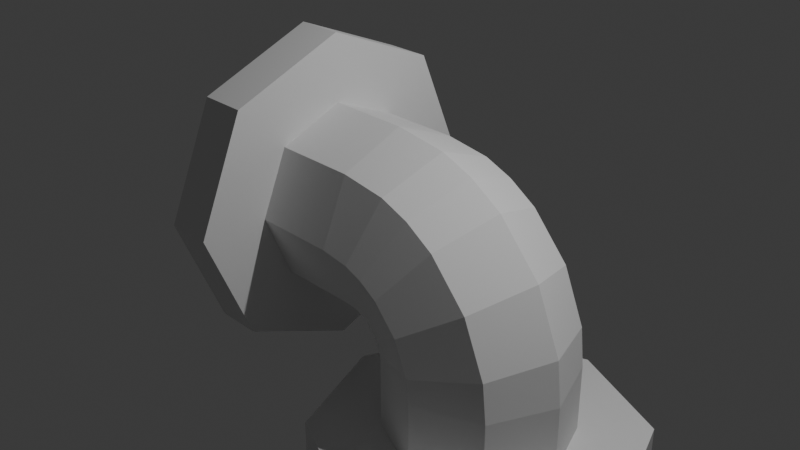 # Source: CANO_3_alt_2.blend  (saved by Blender 4.0.36; exported with 4.5.12 LTS)
import bpy
from mathutils import Matrix  # noqa: F401  (used for matrix-valued properties, if any)

bpy.ops.wm.read_factory_settings(use_empty=True)
scene = bpy.context.scene
scene.name = 'Scene'

# ---- collections
col_collection = bpy.data.collections.new('Collection'); scene.collection.children.link(col_collection)

# ---- world
world_world = bpy.data.worlds.new('World'); scene.world = world_world
world_world.use_nodes = True; world_world.node_tree.nodes.clear()
_N = world_world.node_tree.nodes; _L = world_world.node_tree.links
n0 = _N.new('ShaderNodeOutputWorld'); n0.name = 'World Output'; n0.location = (300, 300)
n1 = _N.new('ShaderNodeBackground'); n1.name = 'Background'; n1.location = (10, 300)
n1.inputs[0].default_value = (0.05088, 0.05088, 0.05088, 1.0)
_L.new(n1.outputs[0], n0.inputs[0])
n0.is_active_output = True
world_world.color = (0.05088, 0.05088, 0.05088)
world_world.use_sun_shadow = False
world_world.sun_shadow_jitter_overblur = 0.0

# ---- cameras
cam_camera = bpy.data.cameras.new('Camera')
cam_camera.clip_end = 100.0
cam_camera.ortho_scale = 7.314

# ---- lights
light_light = bpy.data.lights.new('Light', 'POINT')
light_light.transmission_factor = 0.0
light_light.use_soft_falloff = False
light_light.energy = 1000.0
light_light.shadow_soft_size = 0.1
light_light.shadow_maximum_resolution = 0.006
light_light.use_absolute_resolution = True

# ---- meshes
me_circle = bpy.data.meshes.new('Circle')
me_circle.from_pydata([(0.0, 1.0, 0.0), (-0.7071, 0.7071, 0.0), (-1.0, 0.0, 0.0), (-0.7071, -0.7071, 0.0), (0.0, -1.0, 0.0), (0.7071, -0.7071, 0.0), (1.0, 0.0, 0.0), (0.7071, 0.7071, 0.0), (1.188, 1.0, 1.188), (1.188, 0.7071, 1.895), (1.188, 0.0, 2.188), (1.188, -0.7071, 1.895), (1.188, -1.0, 1.188), (1.188, -0.7071, 0.4811), (1.188, 0.0, 0.1883), (1.188, 0.7071, 0.4811), (1.007, 0.0, 0.0515), (1.02, 0.0, 0.08398), (1.04, 0.0, 0.1161), (1.087, 0.0, 0.1585), (1.145, 0.0, 0.1833), (1.079, 0.7071, 0.4685), (0.9288, 0.7071, 0.4052), (0.8096, 0.7071, 0.2968), (0.7576, 0.7071, 0.2146), (0.7255, 0.7071, 0.1316), (0.04533, -1.0, 0.3251), (0.1248, -1.0, 0.5301), (0.253, -1.0, 0.733), (0.5474, -1.0, 1.001), (0.9176, -1.0, 1.157), (1.079, -0.7071, 0.4685), (0.9288, -0.7071, 0.4052), (0.8096, -0.7071, 0.2968), (0.7576, -0.7071, 0.2146), (0.7255, -0.7071, 0.1316), (-0.9165, 0.0, 0.5986), (-0.7702, 0.0, 0.9762), (-0.5341, 0.0, 1.35), (0.008149, 0.0, 1.843), (0.6898, 0.0, 2.131), (0.7565, -0.7071, 1.846), (0.1661, -0.7071, 1.596), (-0.3036, -0.7071, 1.169), (-0.5081, -0.7071, 0.8455), (-0.6348, -0.7071, 0.5185), (0.04533, 1.0, 0.3251), (0.1248, 1.0, 0.5301), (0.253, 1.0, 0.733), (0.5474, 1.0, 1.001), (0.9176, 1.0, 1.157), (0.7565, 0.7071, 1.846), (0.1661, 0.7071, 1.596), (-0.3036, 0.7071, 1.169), (-0.5081, 0.7071, 0.8455), (-0.6348, 0.7071, 0.5185), (1.933, 1.0, 1.188), (1.933, 0.7071, 1.895), (1.933, 0.0, 2.188), (1.933, -0.7071, 1.895), (1.933, -1.0, 1.188), (1.933, -0.7071, 0.4811), (1.933, 0.0, 0.1883), (1.933, 0.7071, 0.4811), (-6.954e-08, 1.0, -0.9211), (-0.7071, 0.7071, -0.9211), (-1.0, 0.0, -0.9211), (-0.7071, -0.7071, -0.9211), (-6.954e-08, -1.0, -0.9211), (0.7071, -0.7071, -0.9211), (1.0, 0.0, -0.9211), (0.7071, 0.7071, -0.9211), (-8.802e-08, 1.743, -0.9211), (-1.233, 1.233, -0.9211), (-1.743, 3.738e-09, -0.9211), (-1.233, -1.233, -0.9211), (-8.802e-08, -1.743, -0.9211), (1.233, -1.233, -0.9211), (1.743, 3.738e-09, -0.9211), (1.233, 1.233, -0.9211), (-1.27e-07, 1.743, -1.437), (-1.233, 1.233, -1.437), (-1.743, 3.738e-09, -1.437), (-1.233, -1.233, -1.437), (-1.27e-07, -1.743, -1.437), (1.233, -1.233, -1.437), (1.743, 3.738e-09, -1.437), (1.233, 1.233, -1.437), (1.933, 1.779, 1.188), (1.933, 1.258, 2.446), (1.933, 0.0, 2.968), (1.933, -1.258, 2.446), (1.933, -1.779, 1.188), (1.933, -1.258, -0.06995), (1.933, 0.0, -0.5911), (1.933, 1.258, -0.06995), (2.403, 1.779, 1.188), (2.403, 1.258, 2.446), (2.403, 0.0, 2.968), (2.403, -1.258, 2.446), (2.403, -1.779, 1.188), (2.403, -1.258, -0.06995), (2.403, 0.0, -0.5911), (2.403, 1.258, -0.06995)], [], [(21, 20, 14, 15), (31, 30, 12, 13), (41, 40, 10, 11), (51, 50, 8, 9), (50, 21, 15, 8), (20, 31, 13, 14), (30, 41, 11, 12), (40, 51, 9, 10), (2, 1, 55, 36), (36, 55, 54, 37), (37, 54, 53, 38), (38, 53, 52, 39), (39, 52, 51, 40), (4, 3, 45, 26), (26, 45, 44, 27), (27, 44, 43, 28), (28, 43, 42, 29), (29, 42, 41, 30), (6, 5, 35, 16), (16, 35, 34, 17), (17, 34, 33, 18), (18, 33, 32, 19), (19, 32, 31, 20), (0, 7, 25, 46), (46, 25, 24, 47), (47, 24, 23, 48), (48, 23, 22, 49), (49, 22, 21, 50), (1, 0, 46, 55), (55, 46, 47, 54), (54, 47, 48, 53), (53, 48, 49, 52), (52, 49, 50, 51), (3, 2, 36, 45), (45, 36, 37, 44), (44, 37, 38, 43), (43, 38, 39, 42), (42, 39, 40, 41), (5, 4, 26, 35), (35, 26, 27, 34), (34, 27, 28, 33), (33, 28, 29, 32), (32, 29, 30, 31), (7, 6, 16, 25), (25, 16, 17, 24), (24, 17, 18, 23), (23, 18, 19, 22), (22, 19, 20, 21), (15, 14, 62, 63), (13, 12, 60, 61), (11, 10, 58, 59), (9, 8, 56, 57), (8, 15, 63, 56), (14, 13, 61, 62), (12, 11, 59, 60), (10, 9, 57, 58), (5, 6, 70, 69), (3, 4, 68, 67), (1, 2, 66, 65), (6, 7, 71, 70), (4, 5, 69, 68), (2, 3, 67, 66), (0, 1, 65, 64), (7, 0, 64, 71), (70, 71, 79, 78), (68, 69, 77, 76), (66, 67, 75, 74), (64, 65, 73, 72), (71, 64, 72, 79), (69, 70, 78, 77), (67, 68, 76, 75), (65, 66, 74, 73), (76, 77, 85, 84), (74, 75, 83, 82), (72, 73, 81, 80), (79, 72, 80, 87), (77, 78, 86, 85), (75, 76, 84, 83), (73, 74, 82, 81), (78, 79, 87, 86), (56, 63, 95, 88), (62, 61, 93, 94), (60, 59, 91, 92), (58, 57, 89, 90), (63, 62, 94, 95), (61, 60, 92, 93), (59, 58, 90, 91), (57, 56, 88, 89), (88, 95, 103, 96), (94, 93, 101, 102), (92, 91, 99, 100), (90, 89, 97, 98), (95, 94, 102, 103), (93, 92, 100, 101), (91, 90, 98, 99), (89, 88, 96, 97)])
_uv = me_circle.uv_layers.new(name='UVMap')
_uv.uv.foreach_set('vector', [0.0, 0.0, 0.0, 0.0, 0.0, 0.0, 0.0, 0.0, 0.0, 0.0, 0.0, 0.0, 0.0, 0.0, 0.0, 0.0, 0.0, 0.0, 0.0, 0.0, 0.0, 0.0, 0.0, 0.0, 0.0, 0.0, 0.0, 0.0, 0.0, 0.0, 0.0, 0.0, 0.0, 0.0, 0.0, 0.0, 0.0, 0.0, 0.0, 0.0, 0.0, 0.0, 0.0, 0.0, 0.0, 0.0, 0.0, 0.0, 0.0, 0.0, 0.0, 0.0, 0.0, 0.0, 0.0, 0.0, 0.0, 0.0, 0.0, 0.0, 0.0, 0.0, 0.0, 0.0, 0.0, 0.0, 0.0, 0.0, 0.0, 0.0, 0.0, 0.0, 0.0, 0.0, 0.0, 0.0, 0.0, 0.0, 0.0, 0.0, 0.0, 0.0, 0.0, 0.0, 0.0, 0.0, 0.0, 0.0, 0.0, 0.0, 0.0, 0.0, 0.0, 0.0, 0.0, 0.0, 0.0, 0.0, 0.0, 0.0, 0.0, 0.0, 0.0, 0.0, 0.0, 0.0, 0.0, 0.0, 0.0, 0.0, 0.0, 0.0, 0.0, 0.0, 0.0, 0.0, 0.0, 0.0, 0.0, 0.0, 0.0, 0.0, 0.0, 0.0, 0.0, 0.0, 0.0, 0.0, 0.0, 0.0, 0.0, 0.0, 0.0, 0.0, 0.0, 0.0, 0.0, 0.0, 0.0, 0.0, 0.0, 0.0, 0.0, 0.0, 0.0, 0.0, 0.0, 0.0, 0.0, 0.0, 0.0, 0.0, 0.0, 0.0, 0.0, 0.0, 0.0, 0.0, 0.0, 0.0, 0.0, 0.0, 0.0, 0.0, 0.0, 0.0, 0.0, 0.0, 0.0, 0.0, 0.0, 0.0, 0.0, 0.0, 0.0, 0.0, 0.0, 0.0, 0.0, 0.0, 0.0, 0.0, 0.0, 0.0, 0.0, 0.0, 0.0, 0.0, 0.0, 0.0, 0.0, 0.0, 0.0, 0.0, 0.0, 0.0, 0.0, 0.0, 0.0, 0.0, 0.0, 0.0, 0.0, 0.0, 0.0, 0.0, 0.0, 0.0, 0.0, 0.0, 0.0, 0.0, 0.0, 0.0, 0.0, 0.0, 0.0, 0.0, 0.0, 0.0, 0.0, 0.0, 0.0, 0.0, 0.0, 0.0, 0.0, 0.0, 0.0, 0.0, 0.0, 0.0, 0.0, 0.0, 0.0, 0.0, 0.0, 0.0, 0.0, 0.0, 0.0, 0.0, 0.0, 0.0, 0.0, 0.0, 0.0, 0.0, 0.0, 0.0, 0.0, 0.0, 0.0, 0.0, 0.0, 0.0, 0.0, 0.0, 0.0, 0.0, 0.0, 0.0, 0.0, 0.0, 0.0, 0.0, 0.0, 0.0, 0.0, 0.0, 0.0, 0.0, 0.0, 0.0, 0.0, 0.0, 0.0, 0.0, 0.0, 0.0, 0.0, 0.0, 0.0, 0.0, 0.0, 0.0, 0.0, 0.0, 0.0, 0.0, 0.0, 0.0, 0.0, 0.0, 0.0, 0.0, 0.0, 0.0, 0.0, 0.0, 0.0, 0.0, 0.0, 0.0, 0.0, 0.0, 0.0, 0.0, 0.0, 0.0, 0.0, 0.0, 0.0, 0.0, 0.0, 0.0, 0.0, 0.0, 0.0, 0.0, 0.0, 0.0, 0.0, 0.0, 0.0, 0.0, 0.0, 0.0, 0.0, 0.0, 0.0, 0.0, 0.0, 0.0, 0.0, 0.0, 0.0, 0.0, 0.0, 0.0, 0.0, 0.0, 0.0, 0.0, 0.0, 0.0, 0.0, 0.0, 0.0, 0.0, 0.0, 0.0, 0.0, 0.0, 0.0, 0.0, 0.0, 0.0, 0.0, 0.0, 0.0, 0.0, 0.0, 0.0, 0.0, 0.0, 0.0, 0.0, 0.0, 0.0, 0.0, 0.0, 0.0, 0.0, 0.0, 0.0, 0.0, 0.0, 0.0, 0.0, 0.0, 0.0, 0.0, 0.0, 0.0, 0.0, 0.0, 0.0, 0.0, 0.0, 0.0, 0.0, 0.0, 0.0, 0.0, 0.0, 0.0, 0.0, 0.0, 0.0, 0.0, 0.0, 0.0, 0.0, 0.0, 0.0, 0.0, 0.0, 0.0, 0.0, 0.0, 0.0, 0.0, 0.0, 0.0, 0.0, 0.0, 0.0, 0.0, 0.0, 0.0, 0.0, 0.0, 0.0, 0.0, 0.0, 0.0, 0.0, 0.0, 0.0, 0.0, 0.0, 0.0, 0.0, 0.0, 0.0, 0.0, 0.0, 0.0, 0.0, 0.0, 0.0, 0.0, 0.0, 0.0, 0.0, 0.0, 0.0, 0.0, 0.0, 0.0, 0.0, 0.0, 0.0, 0.0, 0.0, 0.0, 0.0, 0.0, 0.0, 0.0, 0.0, 0.0, 0.0, 0.0, 0.0, 0.0, 0.0, 0.0, 0.0, 0.0, 0.0, 0.0, 0.0, 0.0, 0.0, 0.0, 0.0, 0.0, 0.0, 0.0, 0.0, 0.0, 0.0, 0.0, 0.0, 0.0, 0.0, 0.0, 0.0, 0.0, 0.0, 0.0, 0.0, 0.0, 0.0, 0.0, 0.0, 0.0, 0.0, 0.0, 0.0, 0.0, 0.0, 0.0, 0.0, 0.0, 0.0, 0.0, 0.0, 0.0, 0.0, 0.0, 0.0, 0.0, 0.0, 0.0, 0.0, 0.0, 0.0, 0.0, 0.0, 0.0, 0.0, 0.0, 0.0, 0.0, 0.0, 0.0, 0.0, 0.0, 0.0, 0.0, 0.0, 0.0, 0.0, 0.0, 0.0, 0.0, 0.0, 0.0, 0.0, 0.0, 0.0, 0.0, 0.0, 0.0, 0.0, 0.0, 0.0, 0.0, 0.0, 0.0, 0.0, 0.0, 0.0, 0.0, 0.0, 0.0, 0.0, 0.0, 0.0, 0.0, 0.0, 0.0, 0.0, 0.0, 0.0, 0.0, 0.0, 0.0, 0.0, 0.0, 0.0, 0.0, 0.0, 0.0, 0.0, 0.0, 0.0, 0.0, 0.0, 0.0, 0.0, 0.0, 0.0, 0.0, 0.0, 0.0, 0.0, 0.0, 0.0, 0.0, 0.0, 0.0, 0.0, 0.0, 0.0, 0.0, 0.0, 0.0, 0.0, 0.0, 0.0, 0.0, 0.0, 0.0, 0.0, 0.0, 0.0, 0.0, 0.0, 0.0, 0.0, 0.0, 0.0, 0.0, 0.0, 0.0, 0.0, 0.0, 0.0, 0.0, 0.0, 0.0, 0.0, 0.0, 0.0, 0.0, 0.0, 0.0, 0.0, 0.0, 0.0, 0.0, 0.0, 0.0, 0.0, 0.0, 0.0, 0.0, 0.0, 0.0, 0.0, 0.0, 0.0, 0.0, 0.0, 0.0, 0.0, 0.0, 0.0, 0.0, 0.0, 0.0, 0.0, 0.0, 0.0, 0.0, 0.0, 0.0, 0.0, 0.0, 0.0, 0.0, 0.0, 0.0, 0.0, 0.0, 0.0, 0.0, 0.0, 0.0, 0.0, 0.0, 0.0, 0.0, 0.0, 0.0, 0.0, 0.0, 0.0, 0.0, 0.0, 0.0, 0.0, 0.0, 0.0, 0.0, 0.0, 0.0, 0.0, 0.0, 0.0, 0.0, 0.0, 0.0, 0.0, 0.0, 0.0, 0.0, 0.0, 0.0, 0.0, 0.0, 0.0, 0.0, 0.0, 0.0, 0.0, 0.0, 0.0, 0.0, 0.0, 0.0, 0.0, 0.0, 0.0, 0.0, 0.0, 0.0, 0.0, 0.0, 0.0, 0.0, 0.0, 0.0, 0.0, 0.0, 0.0, 0.0, 0.0, 0.0, 0.0, 0.0, 0.0, 0.0, 0.0, 0.0, 0.0, 0.0, 0.0, 0.0, 0.0, 0.0, 0.0, 0.0, 0.0, 0.0, 0.0, 0.0, 0.0, 0.0, 0.0, 0.0, 0.0, 0.0, 0.0, 0.0, 0.0, 0.0, 0.0, 0.0, 0.0, 0.0, 0.0, 0.0, 0.0])
me_circle.update()
me_c_rculo_007 = bpy.data.meshes.new('Círculo.007')
me_c_rculo_007.from_pydata([(0.0, 1.0, 0.0), (-0.7071, 0.7071, 0.0), (-1.0, 0.0, 0.0), (-0.7071, -0.7071, 0.0), (0.0, -1.0, 0.0), (0.7071, -0.7071, 0.0), (1.0, 0.0, 0.0), (0.7071, 0.7071, 0.0)], [(1, 0), (2, 1), (3, 2), (4, 3), (5, 4), (6, 5), (7, 6), (0, 7)], [])
_uv = me_c_rculo_007.uv_layers.new(name='Mapa UV')
_uv.uv.foreach_set('vector', [])
me_c_rculo_007.update()
me_c_rculo_008 = bpy.data.meshes.new('Círculo.008')
me_c_rculo_008.from_pydata([(0.0, 1.0, 0.0), (-0.7071, 0.7071, 0.0), (-1.0, 0.0, 0.0), (-0.7071, -0.7071, 0.0), (0.0, -1.0, 0.0), (0.7071, -0.7071, 0.0), (1.0, 0.0, 0.0), (0.7071, 0.7071, 0.0), (-2.754e-08, 1.0, -0.3648), (-0.7071, 0.7071, -0.3648), (-1.0, 0.0, -0.3648), (-0.7071, -0.7071, -0.3648), (-2.754e-08, -1.0, -0.3648), (0.7071, -0.7071, -0.3648), (1.0, 0.0, -0.3648), (0.7071, 0.7071, -0.3648), (2.154e-07, 0.5184, -0.3648), (-0.3666, 0.3666, -0.3648), (-0.5184, -1.148e-07, -0.3648), (-0.3666, -0.3666, -0.3648), (2.154e-07, -0.5184, -0.3648), (0.3666, -0.3666, -0.3648), (0.5184, -1.148e-07, -0.3648), (0.3666, 0.3666, -0.3648), (1.791e-07, 0.5184, -0.8448), (-0.3666, 0.3666, -0.8448), (-0.5184, -1.148e-07, -0.8448), (-0.3666, -0.3666, -0.8448), (1.791e-07, -0.5184, -0.8448), (0.3666, -0.3666, -0.8448), (0.5184, -1.148e-07, -0.8448), (0.3666, 0.3666, -0.8448)], [], [(0, 7, 15, 8), (6, 5, 13, 14), (4, 3, 11, 12), (2, 1, 9, 10), (7, 6, 14, 15), (5, 4, 12, 13), (3, 2, 10, 11), (1, 0, 8, 9), (10, 9, 17, 18), (15, 14, 22, 23), (13, 12, 20, 21), (11, 10, 18, 19), (9, 8, 16, 17), (8, 15, 23, 16), (14, 13, 21, 22), (12, 11, 19, 20), (16, 23, 31, 24), (22, 21, 29, 30), (20, 19, 27, 28), (18, 17, 25, 26), (23, 22, 30, 31), (21, 20, 28, 29), (19, 18, 26, 27), (17, 16, 24, 25), (25, 24, 31, 30, 29, 28, 27, 26)])
_uv = me_c_rculo_008.uv_layers.new(name='Mapa UV')
_uv.uv.foreach_set('vector', [0.0, 0.0, 0.0, 0.0, 0.0, 0.0, 0.0, 0.0, 0.0, 0.0, 0.0, 0.0, 0.0, 0.0, 0.0, 0.0, 0.0, 0.0, 0.0, 0.0, 0.0, 0.0, 0.0, 0.0, 0.0, 0.0, 0.0, 0.0, 0.0, 0.0, 0.0, 0.0, 0.0, 0.0, 0.0, 0.0, 0.0, 0.0, 0.0, 0.0, 0.0, 0.0, 0.0, 0.0, 0.0, 0.0, 0.0, 0.0, 0.0, 0.0, 0.0, 0.0, 0.0, 0.0, 0.0, 0.0, 0.0, 0.0, 0.0, 0.0, 0.0, 0.0, 0.0, 0.0, 0.0, 0.0, 0.0, 0.0, 0.0, 0.0, 0.0, 0.0, 0.0, 0.0, 0.0, 0.0, 0.0, 0.0, 0.0, 0.0, 0.0, 0.0, 0.0, 0.0, 0.0, 0.0, 0.0, 0.0, 0.0, 0.0, 0.0, 0.0, 0.0, 0.0, 0.0, 0.0, 0.0, 0.0, 0.0, 0.0, 0.0, 0.0, 0.0, 0.0, 0.0, 0.0, 0.0, 0.0, 0.0, 0.0, 0.0, 0.0, 0.0, 0.0, 0.0, 0.0, 0.0, 0.0, 0.0, 0.0, 0.0, 0.0, 0.0, 0.0, 0.0, 0.0, 0.0, 0.0, 0.0, 0.0, 0.0, 0.0, 0.0, 0.0, 0.0, 0.0, 0.0, 0.0, 0.0, 0.0, 0.0, 0.0, 0.0, 0.0, 0.0, 0.0, 0.0, 0.0, 0.0, 0.0, 0.0, 0.0, 0.0, 0.0, 0.0, 0.0, 0.0, 0.0, 0.0, 0.0, 0.0, 0.0, 0.0, 0.0, 0.0, 0.0, 0.0, 0.0, 0.0, 0.0, 0.0, 0.0, 0.0, 0.0, 0.0, 0.0, 0.0, 0.0, 0.0, 0.0, 0.0, 0.0, 0.0, 0.0, 0.0, 0.0, 0.0, 0.0, 0.0, 0.0, 0.0, 0.0, 0.0, 0.0, 0.0, 0.0, 0.0, 0.0, 0.0, 0.0, 0.0, 0.0, 0.0, 0.0, 0.0, 0.0, 0.0, 0.0])
me_c_rculo_008.update()
me_c_rculo_009 = bpy.data.meshes.new('Círculo.009')
me_c_rculo_009.from_pydata([(0.0, 1.0, 0.0), (-0.7071, 0.7071, 0.0), (-1.0, 0.0, 0.0), (-0.7071, -0.7071, 0.0), (0.0, -1.0, 0.0), (0.7071, -0.7071, 0.0), (1.0, 0.0, 0.0), (0.7071, 0.7071, 0.0), (-2.754e-08, 1.0, -0.3648), (-0.7071, 0.7071, -0.3648), (-1.0, 0.0, -0.3648), (-0.7071, -0.7071, -0.3648), (-2.754e-08, -1.0, -0.3648), (0.7071, -0.7071, -0.3648), (1.0, 0.0, -0.3648), (0.7071, 0.7071, -0.3648), (2.154e-07, 0.5184, -0.3648), (-0.3666, 0.3666, -0.3648), (-0.5184, -1.148e-07, -0.3648), (-0.3666, -0.3666, -0.3648), (2.154e-07, -0.5184, -0.3648), (0.3666, -0.3666, -0.3648), (0.5184, -1.148e-07, -0.3648), (0.3666, 0.3666, -0.3648), (1.791e-07, 0.5184, -0.8448), (-0.3666, 0.3666, -0.8448), (-0.5184, -1.148e-07, -0.8448), (-0.3666, -0.3666, -0.8448), (1.791e-07, -0.5184, -0.8448), (0.3666, -0.3666, -0.8448), (0.5184, -1.148e-07, -0.8448), (0.3666, 0.3666, -0.8448)], [], [(0, 7, 15, 8), (6, 5, 13, 14), (4, 3, 11, 12), (2, 1, 9, 10), (7, 6, 14, 15), (5, 4, 12, 13), (3, 2, 10, 11), (1, 0, 8, 9), (10, 9, 17, 18), (15, 14, 22, 23), (13, 12, 20, 21), (11, 10, 18, 19), (9, 8, 16, 17), (8, 15, 23, 16), (14, 13, 21, 22), (12, 11, 19, 20), (16, 23, 31, 24), (22, 21, 29, 30), (20, 19, 27, 28), (18, 17, 25, 26), (23, 22, 30, 31), (21, 20, 28, 29), (19, 18, 26, 27), (17, 16, 24, 25), (25, 24, 31, 30, 29, 28, 27, 26)])
_uv = me_c_rculo_009.uv_layers.new(name='Mapa UV')
_uv.uv.foreach_set('vector', [0.0, 0.0, 0.0, 0.0, 0.0, 0.0, 0.0, 0.0, 0.0, 0.0, 0.0, 0.0, 0.0, 0.0, 0.0, 0.0, 0.0, 0.0, 0.0, 0.0, 0.0, 0.0, 0.0, 0.0, 0.0, 0.0, 0.0, 0.0, 0.0, 0.0, 0.0, 0.0, 0.0, 0.0, 0.0, 0.0, 0.0, 0.0, 0.0, 0.0, 0.0, 0.0, 0.0, 0.0, 0.0, 0.0, 0.0, 0.0, 0.0, 0.0, 0.0, 0.0, 0.0, 0.0, 0.0, 0.0, 0.0, 0.0, 0.0, 0.0, 0.0, 0.0, 0.0, 0.0, 0.0, 0.0, 0.0, 0.0, 0.0, 0.0, 0.0, 0.0, 0.0, 0.0, 0.0, 0.0, 0.0, 0.0, 0.0, 0.0, 0.0, 0.0, 0.0, 0.0, 0.0, 0.0, 0.0, 0.0, 0.0, 0.0, 0.0, 0.0, 0.0, 0.0, 0.0, 0.0, 0.0, 0.0, 0.0, 0.0, 0.0, 0.0, 0.0, 0.0, 0.0, 0.0, 0.0, 0.0, 0.0, 0.0, 0.0, 0.0, 0.0, 0.0, 0.0, 0.0, 0.0, 0.0, 0.0, 0.0, 0.0, 0.0, 0.0, 0.0, 0.0, 0.0, 0.0, 0.0, 0.0, 0.0, 0.0, 0.0, 0.0, 0.0, 0.0, 0.0, 0.0, 0.0, 0.0, 0.0, 0.0, 0.0, 0.0, 0.0, 0.0, 0.0, 0.0, 0.0, 0.0, 0.0, 0.0, 0.0, 0.0, 0.0, 0.0, 0.0, 0.0, 0.0, 0.0, 0.0, 0.0, 0.0, 0.0, 0.0, 0.0, 0.0, 0.0, 0.0, 0.0, 0.0, 0.0, 0.0, 0.0, 0.0, 0.0, 0.0, 0.0, 0.0, 0.0, 0.0, 0.0, 0.0, 0.0, 0.0, 0.0, 0.0, 0.0, 0.0, 0.0, 0.0, 0.0, 0.0, 0.0, 0.0, 0.0, 0.0, 0.0, 0.0, 0.0, 0.0, 0.0, 0.0, 0.0, 0.0, 0.0, 0.0, 0.0, 0.0])
me_c_rculo_009.update()
me_c_rculo_010 = bpy.data.meshes.new('Círculo.010')
me_c_rculo_010.from_pydata([(0.0, 1.0, 0.0), (-0.7071, 0.7071, 0.0), (-1.0, 0.0, 0.0), (-0.7071, -0.7071, 0.0), (0.0, -1.0, 0.0), (0.7071, -0.7071, 0.0), (1.0, 0.0, 0.0), (0.7071, 0.7071, 0.0)], [(1, 0), (2, 1), (3, 2), (4, 3), (5, 4), (6, 5), (7, 6), (0, 7)], [])
_uv = me_c_rculo_010.uv_layers.new(name='Mapa UV')
_uv.uv.foreach_set('vector', [])
me_c_rculo_010.update()

# ---- objects
ob_light = bpy.data.objects.new('Light', light_light)
ob_camera = bpy.data.objects.new('Camera', cam_camera)
ob_circle = bpy.data.objects.new('Circle', me_circle)
ob_c_rculo_001 = bpy.data.objects.new('Círculo.001', me_c_rculo_007)
ob_c_rculo_003 = bpy.data.objects.new('Círculo.003', me_c_rculo_008)
ob_c_rculo_002 = bpy.data.objects.new('Círculo.002', me_c_rculo_009)
ob_c_rculo_004 = bpy.data.objects.new('Círculo.004', me_c_rculo_010)

# ---- transforms, parenting, visibility, modifiers, constraints
ob_light.location = (4.076, 1.005, 5.904)
ob_light.rotation_euler = (0.6503, 0.05522, 1.866)
ob_light.lock_rotations_4d = False
ob_light.empty_display_type = 'ARROWS'
ob_light.color = (0.0, 0.0, 0.0, 0.0)
ob_light.lineart.crease_threshold = 0.0
ob_camera.location = (7.359, -6.926, 4.958)
ob_camera.rotation_euler = (1.109, 0.0, 0.8149)
ob_camera.lock_rotations_4d = False
ob_camera.empty_display_type = 'ARROWS'
ob_camera.color = (0.0, 0.0, 0.0, 0.0)
ob_camera.display_type = 'WIRE'
ob_camera.lineart.crease_threshold = 0.0
ob_circle.location = (0.0, 0.0, 0.0)
ob_circle.rotation_euler = (-0.0, 1.571, 0.0)
ob_c_rculo_001.location = (-0.8263, 0.0, 0.0)
ob_c_rculo_001.rotation_euler = (-0.0, 1.571, 0.0)
ob_c_rculo_001.scale = (1.382, 1.382, 1.382)
ob_c_rculo_001.instance_type = 'VERTS'
ob_c_rculo_003.parent = ob_c_rculo_001
ob_c_rculo_003.matrix_parent_inverse = Matrix(((1.0, -0.0, -0.0, -7.229), (-0.0, 1.0, 0.0, 0.9771), (-0.0, -0.0, 1.0, 0.9771), (-0.0, 0.0, -0.0, 1.0)))
ob_c_rculo_003.location = (7.106, 0.0, 0.0)
ob_c_rculo_003.rotation_euler = (-0.0, 1.571, 3.142)
ob_c_rculo_003.scale = (0.2044, 0.2044, 0.2044)
ob_c_rculo_003.hide_render = True
ob_c_rculo_002.parent = ob_c_rculo_004
ob_c_rculo_002.matrix_parent_inverse = Matrix(((1.0, -0.0, -0.0, -7.229), (-0.0, 1.0, 0.0, 0.9771), (-0.0, -0.0, 1.0, 0.9771), (-0.0, 0.0, -0.0, 1.0)))
ob_c_rculo_002.location = (6.256, 0.0, -0.964)
ob_c_rculo_002.rotation_euler = (-0.0, 3.142, 0.0)
ob_c_rculo_002.scale = (0.2044, 0.2044, 0.2044)
ob_c_rculo_002.hide_render = True
ob_c_rculo_004.location = (1.194, 0.0, -1.966)
ob_c_rculo_004.scale = (1.382, 1.382, 1.382)
ob_c_rculo_004.instance_type = 'VERTS'

# ---- collection membership
col_collection.objects.link(ob_light)
col_collection.objects.link(ob_camera)
col_collection.objects.link(ob_circle)
col_collection.objects.link(ob_c_rculo_001)
col_collection.objects.link(ob_c_rculo_003)
col_collection.objects.link(ob_c_rculo_002)
col_collection.objects.link(ob_c_rculo_004)

# ---- scene / render settings (as saved in the file)
scene.camera = ob_camera
scene.frame_start = 1; scene.frame_end = 250; scene.frame_set(1)
scene.render.engine = 'BLENDER_EEVEE_NEXT'
scene.cycles.sampling_pattern = 'TABULATED_SOBOL'
bpy.context.view_layer.update()
